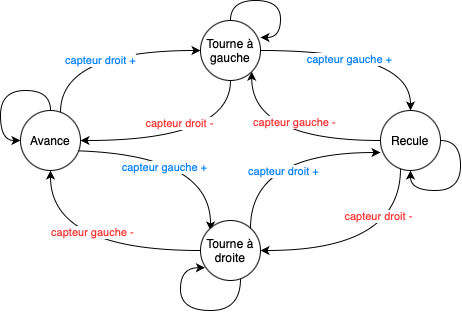

The diagram above was exported from draw.io. Its source (the exported page's mxGraphModel, read from the mxfile embedded in the PNG):
<mxGraphModel dx="795" dy="518" grid="1" gridSize="10" guides="1" tooltips="1" connect="1" arrows="1" fold="1" page="1" pageScale="1" pageWidth="850" pageHeight="1100" math="0" shadow="0">
  <root>
    <mxCell id="0" />
    <mxCell id="1" parent="0" />
    <mxCell id="P9Z7QmOn67oyT1qFKeTv-8" style="edgeStyle=orthogonalEdgeStyle;rounded=0;orthogonalLoop=1;jettySize=auto;html=1;entryX=0;entryY=0.5;entryDx=0;entryDy=0;curved=1;" edge="1" parent="1" source="P9Z7QmOn67oyT1qFKeTv-1" target="P9Z7QmOn67oyT1qFKeTv-2">
      <mxGeometry relative="1" as="geometry">
        <Array as="points">
          <mxPoint x="310" y="240" />
        </Array>
      </mxGeometry>
    </mxCell>
    <mxCell id="P9Z7QmOn67oyT1qFKeTv-9" value="capteur droit +" style="edgeLabel;html=1;align=center;verticalAlign=middle;resizable=0;points=[];fontColor=#007FFF;" vertex="1" connectable="0" parent="P9Z7QmOn67oyT1qFKeTv-8">
      <mxGeometry x="-0.0444" y="-7" relative="1" as="geometry">
        <mxPoint x="5" y="3" as="offset" />
      </mxGeometry>
    </mxCell>
    <mxCell id="P9Z7QmOn67oyT1qFKeTv-28" style="edgeStyle=orthogonalEdgeStyle;rounded=0;orthogonalLoop=1;jettySize=auto;html=1;curved=1;" edge="1" parent="1">
      <mxGeometry relative="1" as="geometry">
        <mxPoint x="310" y="340" as="sourcePoint" />
        <mxPoint x="460" y="420" as="targetPoint" />
      </mxGeometry>
    </mxCell>
    <mxCell id="P9Z7QmOn67oyT1qFKeTv-34" value="capteur gauche +" style="edgeLabel;html=1;align=center;verticalAlign=middle;resizable=0;points=[];fontColor=#007FFF;" vertex="1" connectable="0" parent="P9Z7QmOn67oyT1qFKeTv-28">
      <mxGeometry x="-0.1039" y="-16" relative="1" as="geometry">
        <mxPoint as="offset" />
      </mxGeometry>
    </mxCell>
    <mxCell id="P9Z7QmOn67oyT1qFKeTv-37" style="edgeStyle=orthogonalEdgeStyle;rounded=0;orthogonalLoop=1;jettySize=auto;html=1;curved=1;entryX=0;entryY=0.5;entryDx=0;entryDy=0;" edge="1" parent="1" source="P9Z7QmOn67oyT1qFKeTv-1" target="P9Z7QmOn67oyT1qFKeTv-1">
      <mxGeometry relative="1" as="geometry">
        <mxPoint x="250" y="330" as="targetPoint" />
        <Array as="points">
          <mxPoint x="300" y="280" />
          <mxPoint x="250" y="280" />
          <mxPoint x="250" y="330" />
        </Array>
      </mxGeometry>
    </mxCell>
    <mxCell id="P9Z7QmOn67oyT1qFKeTv-1" value="Avance" style="ellipse;whiteSpace=wrap;html=1;aspect=fixed;" vertex="1" parent="1">
      <mxGeometry x="270" y="300" width="60" height="60" as="geometry" />
    </mxCell>
    <mxCell id="P9Z7QmOn67oyT1qFKeTv-10" style="edgeStyle=orthogonalEdgeStyle;rounded=0;orthogonalLoop=1;jettySize=auto;html=1;entryX=1;entryY=0.5;entryDx=0;entryDy=0;curved=1;" edge="1" parent="1" source="P9Z7QmOn67oyT1qFKeTv-2" target="P9Z7QmOn67oyT1qFKeTv-1">
      <mxGeometry relative="1" as="geometry">
        <Array as="points">
          <mxPoint x="480" y="330" />
        </Array>
      </mxGeometry>
    </mxCell>
    <mxCell id="P9Z7QmOn67oyT1qFKeTv-12" value="capteur droit -" style="edgeLabel;html=1;align=center;verticalAlign=middle;resizable=0;points=[];fontColor=#FF3333;" vertex="1" connectable="0" parent="P9Z7QmOn67oyT1qFKeTv-10">
      <mxGeometry x="0.019" y="-10" relative="1" as="geometry">
        <mxPoint x="-5" y="-7" as="offset" />
      </mxGeometry>
    </mxCell>
    <mxCell id="P9Z7QmOn67oyT1qFKeTv-14" style="edgeStyle=orthogonalEdgeStyle;rounded=0;orthogonalLoop=1;jettySize=auto;html=1;curved=1;" edge="1" parent="1" source="P9Z7QmOn67oyT1qFKeTv-2" target="P9Z7QmOn67oyT1qFKeTv-4">
      <mxGeometry relative="1" as="geometry" />
    </mxCell>
    <mxCell id="P9Z7QmOn67oyT1qFKeTv-31" value="capteur gauche +" style="edgeLabel;html=1;align=center;verticalAlign=middle;resizable=0;points=[];fontColor=#007FFF;" vertex="1" connectable="0" parent="P9Z7QmOn67oyT1qFKeTv-14">
      <mxGeometry x="-0.1619" y="-9" relative="1" as="geometry">
        <mxPoint as="offset" />
      </mxGeometry>
    </mxCell>
    <mxCell id="P9Z7QmOn67oyT1qFKeTv-2" value="Tourne à gauche" style="ellipse;whiteSpace=wrap;html=1;aspect=fixed;" vertex="1" parent="1">
      <mxGeometry x="450" y="210" width="60" height="60" as="geometry" />
    </mxCell>
    <mxCell id="P9Z7QmOn67oyT1qFKeTv-27" style="edgeStyle=orthogonalEdgeStyle;rounded=0;orthogonalLoop=1;jettySize=auto;html=1;entryX=0.5;entryY=1;entryDx=0;entryDy=0;curved=1;" edge="1" parent="1" source="P9Z7QmOn67oyT1qFKeTv-3" target="P9Z7QmOn67oyT1qFKeTv-1">
      <mxGeometry relative="1" as="geometry" />
    </mxCell>
    <mxCell id="P9Z7QmOn67oyT1qFKeTv-36" value="capteur gauche -" style="edgeLabel;html=1;align=center;verticalAlign=middle;resizable=0;points=[];fontColor=#FF3333;" vertex="1" connectable="0" parent="P9Z7QmOn67oyT1qFKeTv-27">
      <mxGeometry x="-0.0609" y="-18" relative="1" as="geometry">
        <mxPoint as="offset" />
      </mxGeometry>
    </mxCell>
    <mxCell id="P9Z7QmOn67oyT1qFKeTv-38" style="edgeStyle=orthogonalEdgeStyle;rounded=0;orthogonalLoop=1;jettySize=auto;html=1;curved=1;entryX=0.074;entryY=0.787;entryDx=0;entryDy=0;entryPerimeter=0;" edge="1" parent="1" source="P9Z7QmOn67oyT1qFKeTv-3" target="P9Z7QmOn67oyT1qFKeTv-3">
      <mxGeometry relative="1" as="geometry">
        <mxPoint x="420" y="460" as="targetPoint" />
        <Array as="points">
          <mxPoint x="490" y="500" />
          <mxPoint x="430" y="500" />
          <mxPoint x="430" y="457" />
        </Array>
      </mxGeometry>
    </mxCell>
    <mxCell id="P9Z7QmOn67oyT1qFKeTv-3" value="Tourne à droite" style="ellipse;whiteSpace=wrap;html=1;aspect=fixed;" vertex="1" parent="1">
      <mxGeometry x="450" y="410" width="60" height="60" as="geometry" />
    </mxCell>
    <mxCell id="P9Z7QmOn67oyT1qFKeTv-15" style="edgeStyle=orthogonalEdgeStyle;rounded=0;orthogonalLoop=1;jettySize=auto;html=1;entryX=1;entryY=1;entryDx=0;entryDy=0;curved=1;" edge="1" parent="1" source="P9Z7QmOn67oyT1qFKeTv-4" target="P9Z7QmOn67oyT1qFKeTv-2">
      <mxGeometry relative="1" as="geometry" />
    </mxCell>
    <mxCell id="P9Z7QmOn67oyT1qFKeTv-32" value="capteur gauche -" style="edgeLabel;html=1;align=center;verticalAlign=middle;resizable=0;points=[];fontColor=#FF3333;" vertex="1" connectable="0" parent="P9Z7QmOn67oyT1qFKeTv-15">
      <mxGeometry x="-0.1194" y="-10" relative="1" as="geometry">
        <mxPoint y="-8" as="offset" />
      </mxGeometry>
    </mxCell>
    <mxCell id="P9Z7QmOn67oyT1qFKeTv-18" style="edgeStyle=orthogonalEdgeStyle;rounded=0;orthogonalLoop=1;jettySize=auto;html=1;entryX=1;entryY=0.5;entryDx=0;entryDy=0;curved=1;" edge="1" parent="1" source="P9Z7QmOn67oyT1qFKeTv-4" target="P9Z7QmOn67oyT1qFKeTv-3">
      <mxGeometry relative="1" as="geometry">
        <Array as="points">
          <mxPoint x="650" y="440" />
        </Array>
      </mxGeometry>
    </mxCell>
    <mxCell id="P9Z7QmOn67oyT1qFKeTv-30" value="capteur droit -" style="edgeLabel;html=1;align=center;verticalAlign=middle;resizable=0;points=[];fontColor=#FF3333;" vertex="1" connectable="0" parent="P9Z7QmOn67oyT1qFKeTv-18">
      <mxGeometry x="-0.5696" y="-22" relative="1" as="geometry">
        <mxPoint as="offset" />
      </mxGeometry>
    </mxCell>
    <mxCell id="P9Z7QmOn67oyT1qFKeTv-4" value="Recule" style="ellipse;whiteSpace=wrap;html=1;aspect=fixed;" vertex="1" parent="1">
      <mxGeometry x="630" y="300" width="60" height="60" as="geometry" />
    </mxCell>
    <mxCell id="P9Z7QmOn67oyT1qFKeTv-17" style="edgeStyle=orthogonalEdgeStyle;rounded=0;orthogonalLoop=1;jettySize=auto;html=1;entryX=0.5;entryY=1;entryDx=0;entryDy=0;curved=1;exitX=1;exitY=0.5;exitDx=0;exitDy=0;" edge="1" parent="1" source="P9Z7QmOn67oyT1qFKeTv-4" target="P9Z7QmOn67oyT1qFKeTv-4">
      <mxGeometry relative="1" as="geometry">
        <Array as="points">
          <mxPoint x="710" y="330" />
          <mxPoint x="710" y="380" />
          <mxPoint x="660" y="380" />
        </Array>
      </mxGeometry>
    </mxCell>
    <mxCell id="P9Z7QmOn67oyT1qFKeTv-19" style="edgeStyle=orthogonalEdgeStyle;rounded=0;orthogonalLoop=1;jettySize=auto;html=1;entryX=0;entryY=0.7;entryDx=0;entryDy=0;entryPerimeter=0;curved=1;" edge="1" parent="1" source="P9Z7QmOn67oyT1qFKeTv-3" target="P9Z7QmOn67oyT1qFKeTv-4">
      <mxGeometry relative="1" as="geometry">
        <Array as="points">
          <mxPoint x="500" y="342" />
        </Array>
      </mxGeometry>
    </mxCell>
    <mxCell id="P9Z7QmOn67oyT1qFKeTv-33" value="capteur droit +" style="edgeLabel;html=1;align=center;verticalAlign=middle;resizable=0;points=[];fontColor=#007FFF;" vertex="1" connectable="0" parent="P9Z7QmOn67oyT1qFKeTv-19">
      <mxGeometry x="0.0566" y="-19" relative="1" as="geometry">
        <mxPoint as="offset" />
      </mxGeometry>
    </mxCell>
    <mxCell id="P9Z7QmOn67oyT1qFKeTv-26" style="edgeStyle=orthogonalEdgeStyle;rounded=0;orthogonalLoop=1;jettySize=auto;html=1;entryX=1;entryY=0.283;entryDx=0;entryDy=0;entryPerimeter=0;curved=1;" edge="1" parent="1" source="P9Z7QmOn67oyT1qFKeTv-2" target="P9Z7QmOn67oyT1qFKeTv-2">
      <mxGeometry relative="1" as="geometry" />
    </mxCell>
  </root>
</mxGraphModel>